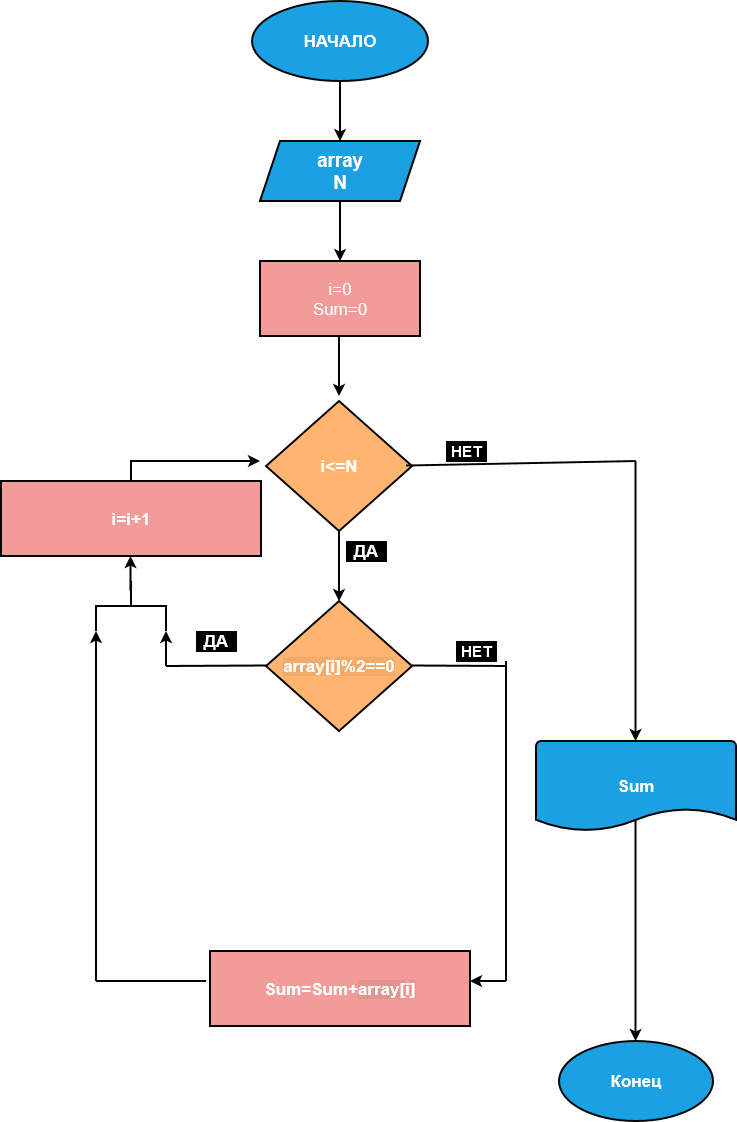

The diagram above was exported from draw.io. Its source (the exported page's mxGraphModel, read from the mxfile embedded in the PNG):
<mxGraphModel dx="1030" dy="563" grid="1" gridSize="10" guides="1" tooltips="1" connect="1" arrows="1" fold="1" page="1" pageScale="1" pageWidth="827" pageHeight="1169" math="0" shadow="0">
  <root>
    <mxCell id="0" />
    <mxCell id="1" parent="0" />
    <mxCell id="GwTdPZFN9mytjQK3vSqh-255" parent="1" style="ellipse;whiteSpace=wrap;html=1;fillColor=#1ba1e2;strokeColor=#020202;fontColor=#ffffff;strokeWidth=2;" value="&lt;font style=&quot;font-size: 17px;&quot;&gt;&lt;b&gt;НАЧАЛО&lt;/b&gt;&lt;/font&gt;" vertex="1">
      <mxGeometry height="80" width="176" x="326" y="20" as="geometry" />
    </mxCell>
    <mxCell id="GwTdPZFN9mytjQK3vSqh-256" edge="1" parent="1" style="endArrow=classic;html=1;rounded=0;fontFamily=Helvetica;fontSize=12;fontColor=#ffffff;strokeWidth=2;" value="">
      <mxGeometry height="50" relative="1" width="50" as="geometry">
        <mxPoint x="414" y="100" as="sourcePoint" />
        <mxPoint x="414" y="160" as="targetPoint" />
      </mxGeometry>
    </mxCell>
    <mxCell id="GwTdPZFN9mytjQK3vSqh-257" parent="1" style="shape=parallelogram;perimeter=parallelogramPerimeter;whiteSpace=wrap;html=1;fixedSize=1;strokeColor=#020202;align=center;verticalAlign=middle;fontFamily=Helvetica;fontSize=12;fontColor=#ffffff;fillColor=#1ba1e2;strokeWidth=2;" value="&lt;div&gt;&lt;span class=&quot;C9DxTc&quot; style=&quot;font-family: 'Source Code Pro', Arial; font-size: 13.999999999999998pt; font-variant: normal; font-weight: 700; vertical-align: baseline;&quot;&gt;array&lt;/span&gt;&lt;/div&gt;&lt;div&gt;&lt;span class=&quot;C9DxTc&quot; style=&quot;font-family: 'Source Code Pro', Arial; font-size: 13.999999999999998pt; font-variant: normal; font-weight: 700; vertical-align: baseline;&quot;&gt;N&lt;br&gt;&lt;/span&gt;&lt;/div&gt;" vertex="1">
      <mxGeometry height="60" width="160" x="334" y="160" as="geometry" />
    </mxCell>
    <mxCell id="GwTdPZFN9mytjQK3vSqh-258" edge="1" parent="1" style="endArrow=classic;html=1;rounded=0;fontFamily=Helvetica;fontSize=12;fontColor=#ffffff;strokeWidth=2;" value="">
      <mxGeometry height="50" relative="1" width="50" as="geometry">
        <mxPoint x="414" y="220" as="sourcePoint" />
        <mxPoint x="414" y="280" as="targetPoint" />
      </mxGeometry>
    </mxCell>
    <mxCell id="GwTdPZFN9mytjQK3vSqh-259" parent="1" style="rounded=0;whiteSpace=wrap;html=1;strokeColor=#020202;align=center;verticalAlign=middle;fontFamily=Helvetica;fontSize=12;fontColor=#ffffff;fillColor=#F19C99;strokeWidth=2;" value="&lt;div&gt;&lt;font style=&quot;font-size: 17px;&quot;&gt;i=0&lt;/font&gt;&lt;/div&gt;&lt;div&gt;&lt;font style=&quot;font-size: 17px;&quot;&gt;Sum=0&lt;br&gt;&lt;/font&gt;&lt;/div&gt;" vertex="1">
      <mxGeometry height="75" width="160" x="334" y="280" as="geometry" />
    </mxCell>
    <mxCell id="GwTdPZFN9mytjQK3vSqh-260" edge="1" parent="1" style="endArrow=classic;html=1;rounded=0;fontFamily=Helvetica;fontSize=12;fontColor=#ffffff;strokeWidth=2;entryX=0.565;entryY=0;entryDx=0;entryDy=0;entryPerimeter=0;" value="">
      <mxGeometry height="50" relative="1" width="50" as="geometry">
        <mxPoint x="709.5" y="837.5" as="sourcePoint" />
        <mxPoint x="709.51" y="1060" as="targetPoint" />
      </mxGeometry>
    </mxCell>
    <mxCell id="GwTdPZFN9mytjQK3vSqh-261" parent="1" style="ellipse;whiteSpace=wrap;html=1;strokeColor=#020202;align=center;verticalAlign=middle;fontFamily=Helvetica;fontSize=12;fontColor=#ffffff;fillColor=#1ba1e2;strokeWidth=2;" value="&lt;b&gt;&lt;font style=&quot;font-size: 17px;&quot;&gt;Конец&lt;/font&gt;&lt;/b&gt;" vertex="1">
      <mxGeometry height="80" width="154" x="633" y="1060" as="geometry" />
    </mxCell>
    <mxCell id="GwTdPZFN9mytjQK3vSqh-262" edge="1" parent="1" style="endArrow=classic;html=1;rounded=0;fontFamily=Helvetica;fontSize=12;fontColor=#ffffff;strokeWidth=2;" value="">
      <mxGeometry height="50" relative="1" width="50" as="geometry">
        <mxPoint x="413" y="355" as="sourcePoint" />
        <mxPoint x="413" y="415" as="targetPoint" />
      </mxGeometry>
    </mxCell>
    <mxCell id="GwTdPZFN9mytjQK3vSqh-263" parent="1" style="strokeWidth=2;html=1;shape=mxgraph.flowchart.decision;whiteSpace=wrap;strokeColor=#020202;align=center;verticalAlign=middle;fontFamily=Helvetica;fontSize=12;fontColor=#ffffff;fillColor=#FFB570;" value="&lt;font style=&quot;font-size: 17px;&quot;&gt;&lt;b&gt;i&amp;lt;=N&lt;/b&gt;&lt;/font&gt;" vertex="1">
      <mxGeometry height="130" width="146" x="340" y="420" as="geometry" />
    </mxCell>
    <mxCell id="GwTdPZFN9mytjQK3vSqh-264" parent="1" style="rounded=0;whiteSpace=wrap;html=1;strokeColor=#020202;align=center;verticalAlign=middle;fontFamily=Helvetica;fontSize=12;fontColor=#ffffff;fillColor=#F19C99;strokeWidth=2;" value="&lt;div&gt;&lt;b&gt;&lt;font style=&quot;font-size: 17px;&quot;&gt;Sum=&lt;/font&gt;&lt;font style=&quot;font-size: 17px;&quot;&gt;Sum&lt;/font&gt;&lt;font style=&quot;font-size: 17px;&quot;&gt;+&lt;/font&gt;&lt;font style=&quot;font-size: 17px;&quot;&gt;&lt;span class=&quot;C9DxTc&quot; style=&quot;background-color: rgba(0, 0, 0, 0.06); font-family: &amp;quot;Roboto Mono&amp;quot;, Arial; font-variant: normal; vertical-align: baseline;&quot;&gt;array[&lt;/span&gt;i&lt;span class=&quot;C9DxTc&quot; style=&quot;background-color: rgba(0, 0, 0, 0.06); font-family: &amp;quot;Roboto Mono&amp;quot;, Arial; font-variant: normal; vertical-align: baseline;&quot;&gt;]&lt;/span&gt;&lt;/font&gt;&lt;/b&gt;&lt;/div&gt;" vertex="1">
      <mxGeometry height="75" width="260" x="284" y="970" as="geometry" />
    </mxCell>
    <mxCell id="GwTdPZFN9mytjQK3vSqh-265" edge="1" parent="1" style="endArrow=classic;html=1;rounded=0;fontFamily=Helvetica;fontSize=12;fontColor=#ffffff;strokeWidth=2;" value="">
      <mxGeometry height="50" relative="1" width="50" as="geometry">
        <mxPoint x="413" y="550" as="sourcePoint" />
        <mxPoint x="413" y="620" as="targetPoint" />
      </mxGeometry>
    </mxCell>
    <mxCell id="GwTdPZFN9mytjQK3vSqh-268" edge="1" parent="1" style="endArrow=none;html=1;rounded=0;fontFamily=Helvetica;fontSize=12;fontColor=#ffffff;strokeWidth=2;startArrow=classic;startFill=1;" value="">
      <mxGeometry height="50" relative="1" width="50" as="geometry">
        <mxPoint x="240" y="650" as="sourcePoint" />
        <mxPoint x="240" y="685" as="targetPoint" />
      </mxGeometry>
    </mxCell>
    <mxCell id="GwTdPZFN9mytjQK3vSqh-269" edge="1" parent="1" style="endArrow=classic;html=1;rounded=0;fontFamily=Helvetica;fontSize=12;fontColor=#ffffff;strokeWidth=2;endFill=1;" value="">
      <mxGeometry height="50" relative="1" width="50" as="geometry">
        <mxPoint x="204" y="480" as="sourcePoint" />
        <mxPoint x="334" y="480" as="targetPoint" />
      </mxGeometry>
    </mxCell>
    <mxCell id="GwTdPZFN9mytjQK3vSqh-270" edge="1" parent="1" style="endArrow=classic;html=1;rounded=0;fontFamily=Helvetica;fontSize=12;fontColor=#ffffff;strokeWidth=2;endFill=1;" value="">
      <mxGeometry height="50" relative="1" width="50" as="geometry">
        <mxPoint x="709.5" y="480" as="sourcePoint" />
        <mxPoint x="709.5" y="760" as="targetPoint" />
      </mxGeometry>
    </mxCell>
    <mxCell id="GwTdPZFN9mytjQK3vSqh-271" parent="1" style="strokeWidth=2;html=1;shape=mxgraph.flowchart.document2;whiteSpace=wrap;size=0.25;strokeColor=#020202;align=center;verticalAlign=middle;fontFamily=Helvetica;fontSize=12;fontColor=#ffffff;fillColor=#1ba1e2;" value="&lt;font style=&quot;font-size: 17px;&quot;&gt;&lt;b&gt;Sum&lt;/b&gt;&lt;/font&gt;" vertex="1">
      <mxGeometry height="90" width="200" x="610" y="760" as="geometry" />
    </mxCell>
    <mxCell id="GwTdPZFN9mytjQK3vSqh-272" edge="1" parent="1" style="endArrow=none;html=1;rounded=0;fontFamily=Helvetica;fontSize=12;fontColor=#ffffff;strokeWidth=2;" value="">
      <mxGeometry height="50" relative="1" width="50" as="geometry">
        <mxPoint x="480" y="484.5" as="sourcePoint" />
        <mxPoint x="710" y="480" as="targetPoint" />
      </mxGeometry>
    </mxCell>
    <mxCell id="GwTdPZFN9mytjQK3vSqh-273" parent="1" style="rounded=0;whiteSpace=wrap;html=1;strokeColor=#020202;align=center;verticalAlign=middle;fontFamily=Helvetica;fontSize=12;fontColor=#ffffff;fillColor=#000000;" value="&lt;font style=&quot;font-size: 17px;&quot;&gt;&lt;b&gt;ДА&lt;/b&gt;&lt;/font&gt;" vertex="1">
      <mxGeometry height="20" width="40" x="420" y="560" as="geometry" />
    </mxCell>
    <mxCell id="GwTdPZFN9mytjQK3vSqh-274" parent="1" style="rounded=0;whiteSpace=wrap;html=1;strokeColor=#020202;align=center;verticalAlign=middle;fontFamily=Helvetica;fontSize=12;fontColor=#ffffff;fillColor=#000000;" value="&lt;font style=&quot;font-size: 15px;&quot;&gt;&lt;b&gt;НЕТ&lt;/b&gt;&lt;/font&gt;" vertex="1">
      <mxGeometry height="20" width="40" x="520" y="460" as="geometry" />
    </mxCell>
    <mxCell id="GwTdPZFN9mytjQK3vSqh-276" parent="1" style="strokeWidth=2;html=1;shape=mxgraph.flowchart.decision;whiteSpace=wrap;strokeColor=#020202;align=center;verticalAlign=middle;fontFamily=Helvetica;fontSize=12;fontColor=#ffffff;fillColor=#FFB570;" value="&lt;font style=&quot;font-size: 17px;&quot;&gt;&lt;b&gt;&lt;span class=&quot;C9DxTc&quot; style=&quot;background-color: rgba(0, 0, 0, 0.06); font-family: &amp;quot;Roboto Mono&amp;quot;, Arial; font-variant: normal; vertical-align: baseline;&quot;&gt;array[&lt;/span&gt;i&lt;span class=&quot;C9DxTc&quot; style=&quot;background-color: rgba(0, 0, 0, 0.06); font-family: &amp;quot;Roboto Mono&amp;quot;, Arial; font-variant: normal; vertical-align: baseline;&quot;&gt;]%2==0&lt;/span&gt;&lt;/b&gt;&lt;/font&gt;" vertex="1">
      <mxGeometry height="130" width="146" x="340" y="620" as="geometry" />
    </mxCell>
    <mxCell id="GwTdPZFN9mytjQK3vSqh-277" parent="1" style="rounded=0;whiteSpace=wrap;html=1;strokeColor=#020202;align=center;verticalAlign=middle;fontFamily=Helvetica;fontSize=12;fontColor=#ffffff;fillColor=#000000;" value="&lt;font style=&quot;font-size: 17px;&quot;&gt;&lt;b&gt;ДА&lt;/b&gt;&lt;/font&gt;" vertex="1">
      <mxGeometry height="20" width="40" x="270" y="650" as="geometry" />
    </mxCell>
    <mxCell id="GwTdPZFN9mytjQK3vSqh-278" edge="1" parent="1" style="endArrow=none;html=1;rounded=0;fontFamily=Helvetica;fontSize=12;fontColor=#ffffff;strokeWidth=2;" value="">
      <mxGeometry height="50" relative="1" width="50" as="geometry">
        <mxPoint x="486" y="684.5" as="sourcePoint" />
        <mxPoint x="580" y="685" as="targetPoint" />
      </mxGeometry>
    </mxCell>
    <mxCell id="GwTdPZFN9mytjQK3vSqh-279" edge="1" parent="1" style="endArrow=none;html=1;rounded=0;fontFamily=Helvetica;fontSize=12;fontColor=#ffffff;strokeWidth=2;" value="">
      <mxGeometry height="50" relative="1" width="50" as="geometry">
        <mxPoint x="580" y="680" as="sourcePoint" />
        <mxPoint x="580" y="1000" as="targetPoint" />
      </mxGeometry>
    </mxCell>
    <mxCell id="GwTdPZFN9mytjQK3vSqh-280" parent="1" style="strokeWidth=2;html=1;shape=mxgraph.flowchart.annotation_2;align=left;labelPosition=right;pointerEvents=1;strokeColor=#020202;verticalAlign=middle;fontFamily=Helvetica;fontSize=12;fontColor=#ffffff;fillColor=#1ba1e2;rotation=90;" value="" vertex="1">
      <mxGeometry height="70" width="50" x="180" y="590" as="geometry" />
    </mxCell>
    <mxCell id="GwTdPZFN9mytjQK3vSqh-281" edge="1" parent="1" style="endArrow=none;html=1;rounded=0;fontFamily=Helvetica;fontSize=12;fontColor=#ffffff;strokeWidth=2;entryX=-0.015;entryY=0.4;entryDx=0;entryDy=0;entryPerimeter=0;" target="GwTdPZFN9mytjQK3vSqh-264" value="">
      <mxGeometry height="50" relative="1" width="50" as="geometry">
        <mxPoint x="170" y="1000" as="sourcePoint" />
        <mxPoint x="230" y="1000" as="targetPoint" />
      </mxGeometry>
    </mxCell>
    <mxCell id="GwTdPZFN9mytjQK3vSqh-282" edge="1" parent="1" style="endArrow=none;html=1;rounded=0;fontFamily=Helvetica;fontSize=12;fontColor=#ffffff;strokeWidth=2;startArrow=classic;startFill=1;" value="">
      <mxGeometry height="50" relative="1" width="50" as="geometry">
        <mxPoint x="170" y="650" as="sourcePoint" />
        <mxPoint x="170" y="1000" as="targetPoint" />
      </mxGeometry>
    </mxCell>
    <mxCell id="GwTdPZFN9mytjQK3vSqh-283" edge="1" parent="1" style="endArrow=none;html=1;rounded=0;fontFamily=Helvetica;fontSize=12;fontColor=#ffffff;strokeWidth=2;" value="">
      <mxGeometry height="50" relative="1" width="50" as="geometry">
        <mxPoint x="205" y="480" as="sourcePoint" />
        <mxPoint x="205" y="500" as="targetPoint" />
      </mxGeometry>
    </mxCell>
    <mxCell id="GwTdPZFN9mytjQK3vSqh-284" parent="1" style="rounded=0;whiteSpace=wrap;html=1;strokeColor=#020202;align=center;verticalAlign=middle;fontFamily=Helvetica;fontSize=12;fontColor=#ffffff;fillColor=#000000;" value="&lt;font style=&quot;font-size: 15px;&quot;&gt;&lt;b&gt;НЕТ&lt;/b&gt;&lt;/font&gt;" vertex="1">
      <mxGeometry height="20" width="40" x="530" y="660" as="geometry" />
    </mxCell>
    <mxCell id="GwTdPZFN9mytjQK3vSqh-285" edge="1" parent="1" style="endArrow=none;html=1;rounded=0;fontFamily=Helvetica;fontSize=12;fontColor=#ffffff;strokeWidth=2;" value="">
      <mxGeometry height="50" relative="1" width="50" as="geometry">
        <mxPoint x="240" y="685" as="sourcePoint" />
        <mxPoint x="340" y="684.5" as="targetPoint" />
      </mxGeometry>
    </mxCell>
    <mxCell id="GwTdPZFN9mytjQK3vSqh-286" edge="1" parent="1" style="endArrow=none;html=1;rounded=0;fontFamily=Helvetica;fontSize=12;fontColor=#ffffff;strokeWidth=2;startArrow=classic;startFill=1;" value="">
      <mxGeometry height="50" relative="1" width="50" as="geometry">
        <mxPoint x="544" y="1000" as="sourcePoint" />
        <mxPoint x="580" y="1000" as="targetPoint" />
      </mxGeometry>
    </mxCell>
    <mxCell id="GwTdPZFN9mytjQK3vSqh-287" parent="1" style="rounded=0;whiteSpace=wrap;html=1;strokeColor=#020202;align=center;verticalAlign=middle;fontFamily=Helvetica;fontSize=12;fontColor=#ffffff;fillColor=#F19C99;strokeWidth=2;" value="&lt;div&gt;&lt;font style=&quot;font-size: 17px;&quot;&gt;&lt;b&gt;&lt;span class=&quot;C9DxTc&quot; style=&quot;background-color: rgba(0, 0, 0, 0.06); font-family: &amp;quot;Roboto Mono&amp;quot;, Arial; font-variant: normal; vertical-align: baseline;&quot;&gt;&lt;/span&gt;&lt;/b&gt;&lt;/font&gt;&lt;b&gt;&lt;font style=&quot;font-size: 17px;&quot;&gt;i=i+1&lt;br&gt;&lt;/font&gt;&lt;/b&gt;&lt;/div&gt;" vertex="1">
      <mxGeometry height="75" width="260" x="75" y="500" as="geometry" />
    </mxCell>
    <mxCell id="GwTdPZFN9mytjQK3vSqh-288" edge="1" parent="1" style="endArrow=none;html=1;rounded=0;fontFamily=Helvetica;fontSize=12;fontColor=#ffffff;strokeWidth=2;startArrow=classic;startFill=1;" value="">
      <mxGeometry height="50" relative="1" width="50" as="geometry">
        <mxPoint x="204.5" y="575" as="sourcePoint" />
        <mxPoint x="204.5" y="610" as="targetPoint" />
      </mxGeometry>
    </mxCell>
  </root>
</mxGraphModel>